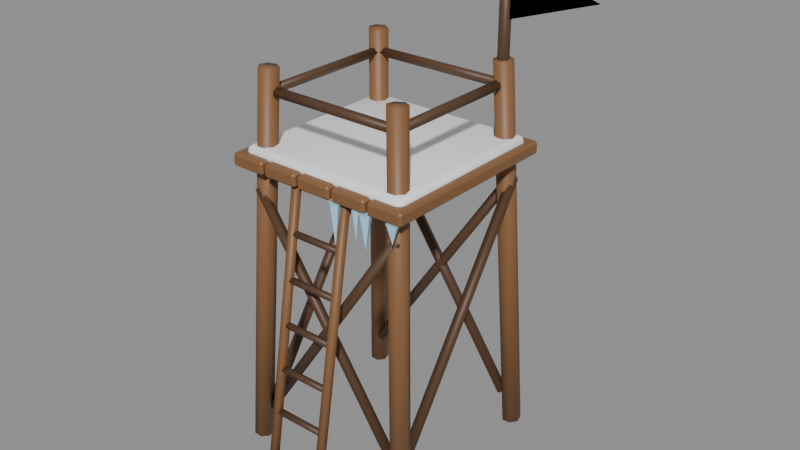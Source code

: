 # Source: lookout.blend  (saved by Blender 5.2.45; exported with 4.5.12 LTS)
import bpy
from mathutils import Matrix  # noqa: F401  (used for matrix-valued properties, if any)

bpy.ops.wm.read_factory_settings(use_empty=True)
scene = bpy.context.scene
scene.name = 'Scene'

# ---- materials (node trees are filled in below, after node groups)
mat_wood = bpy.data.materials.new('Wood')
mat_wood.diffuse_color = (0.2307, 0.107, 0.03955, 1.0)
mat_wood_dark = bpy.data.materials.new('Wood Dark')
mat_wood_dark.diffuse_color = (0.09306, 0.04519, 0.02122, 1.0)
mat_snow_cap = bpy.data.materials.new('Snow Cap')
mat_snow_cap.diffuse_color = (0.956, 0.9734, 1.0, 1.0)
mat_gloss_ice = bpy.data.materials.new('Gloss Ice')
mat_gloss_ice.diffuse_color = (0.4342, 0.7157, 0.9216, 1.0)
mat_team_cloth = bpy.data.materials.new('Team Cloth')
mat_team_cloth.diffuse_color = (1.0, 1.0, 1.0, 1.0)
mat_metal_iron = bpy.data.materials.new('Metal Iron')
mat_metal_iron.diffuse_color = (0.04231, 0.04519, 0.05448, 1.0)

# ---- material node trees
mat_wood.use_nodes = True; mat_wood.node_tree.nodes.clear()
_N = mat_wood.node_tree.nodes; _L = mat_wood.node_tree.links
n0 = _N.new('ShaderNodeBsdfPrincipled'); n0.name = 'Principled BSDF'; n0.location = (-200, 100)
n0.inputs[0].default_value = (0.2307, 0.107, 0.03955, 1.0)
n0.inputs[10].default_value = 0.005
n1 = _N.new('ShaderNodeOutputMaterial'); n1.name = 'Material Output'; n1.location = (200, 100)
_L.new(n0.outputs[0], n1.inputs[0])
n1.is_active_output = True
mat_wood_dark.use_nodes = True; mat_wood_dark.node_tree.nodes.clear()
_N = mat_wood_dark.node_tree.nodes; _L = mat_wood_dark.node_tree.links
n0 = _N.new('ShaderNodeBsdfPrincipled'); n0.name = 'Principled BSDF'; n0.location = (-200, 100)
n0.inputs[0].default_value = (0.09306, 0.04519, 0.02122, 1.0)
n0.inputs[10].default_value = 0.005
n1 = _N.new('ShaderNodeOutputMaterial'); n1.name = 'Material Output'; n1.location = (200, 100)
_L.new(n0.outputs[0], n1.inputs[0])
n1.is_active_output = True
mat_snow_cap.use_nodes = True; mat_snow_cap.node_tree.nodes.clear()
_N = mat_snow_cap.node_tree.nodes; _L = mat_snow_cap.node_tree.links
n0 = _N.new('ShaderNodeBsdfPrincipled'); n0.name = 'Principled BSDF'; n0.location = (-200, 100)
n0.inputs[0].default_value = (0.956, 0.9734, 1.0, 1.0)
n0.inputs[10].default_value = 0.005
n1 = _N.new('ShaderNodeOutputMaterial'); n1.name = 'Material Output'; n1.location = (200, 100)
_L.new(n0.outputs[0], n1.inputs[0])
n1.is_active_output = True
mat_gloss_ice.use_nodes = True; mat_gloss_ice.node_tree.nodes.clear()
_N = mat_gloss_ice.node_tree.nodes; _L = mat_gloss_ice.node_tree.links
n0 = _N.new('ShaderNodeBsdfPrincipled'); n0.name = 'Principled BSDF'; n0.location = (-200, 100)
n0.inputs[0].default_value = (0.4342, 0.7157, 0.9216, 1.0)
n0.inputs[10].default_value = 0.005
n1 = _N.new('ShaderNodeOutputMaterial'); n1.name = 'Material Output'; n1.location = (200, 100)
_L.new(n0.outputs[0], n1.inputs[0])
n1.is_active_output = True
mat_team_cloth.use_nodes = True; mat_team_cloth.node_tree.nodes.clear()
_N = mat_team_cloth.node_tree.nodes; _L = mat_team_cloth.node_tree.links
n0 = _N.new('ShaderNodeBsdfPrincipled'); n0.name = 'Principled BSDF'; n0.location = (-200, 100)
n0.inputs[0].default_value = (1.0, 1.0, 1.0, 1.0)
n0.inputs[10].default_value = 0.005
n1 = _N.new('ShaderNodeOutputMaterial'); n1.name = 'Material Output'; n1.location = (200, 100)
_L.new(n0.outputs[0], n1.inputs[0])
n1.is_active_output = True
mat_metal_iron.use_nodes = True; mat_metal_iron.node_tree.nodes.clear()
_N = mat_metal_iron.node_tree.nodes; _L = mat_metal_iron.node_tree.links
n0 = _N.new('ShaderNodeBsdfPrincipled'); n0.name = 'Principled BSDF'; n0.location = (-200, 100)
n0.inputs[0].default_value = (0.04231, 0.04519, 0.05448, 1.0)
n0.inputs[10].default_value = 0.005
n1 = _N.new('ShaderNodeOutputMaterial'); n1.name = 'Material Output'; n1.location = (200, 100)
_L.new(n0.outputs[0], n1.inputs[0])
n1.is_active_output = True

# ---- meshes
me_log = bpy.data.meshes.new('log')
me_log.from_pydata([(-0.41, -0.365, -0.002032), (-0.4451, -0.3819, 0.0003185), (-0.4538, -0.4199, 0.002429), (-0.4295, -0.4505, 0.00271), (-0.3905, -0.4505, 0.0009508), (-0.3662, -0.4201, -0.001525), (-0.3749, -0.382, -0.002852), (-0.33, -0.285, 1.768), (-0.3651, -0.3019, 1.77), (-0.3738, -0.3399, 1.772), (-0.3495, -0.3705, 1.773), (-0.3105, -0.3705, 1.771), (-0.2862, -0.3401, 1.768), (-0.2949, -0.302, 1.767)], [], [(0, 1, 8, 7), (1, 2, 9, 8), (2, 3, 10, 9), (3, 4, 11, 10), (4, 5, 12, 11), (5, 6, 13, 12), (6, 0, 7, 13), (6, 5, 4, 3, 2, 1, 0), (7, 8, 9, 10, 11, 12, 13)])
me_log.polygons.foreach_set('use_smooth', [True] * 9)
me_log.materials.append(mat_wood)
me_log.update()
me_log_001 = bpy.data.meshes.new('log.001')
me_log_001.from_pydata([(0.41, -0.365, -0.002032), (0.3749, -0.382, -0.002852), (0.3662, -0.4201, -0.001525), (0.3905, -0.4505, 0.0009508), (0.4295, -0.4505, 0.00271), (0.4538, -0.4199, 0.002429), (0.4451, -0.3819, 0.0003185), (0.33, -0.285, 1.768), (0.2949, -0.302, 1.767), (0.2862, -0.3401, 1.768), (0.3105, -0.3705, 1.771), (0.3495, -0.3705, 1.773), (0.3738, -0.3399, 1.772), (0.3651, -0.3019, 1.77)], [], [(0, 1, 8, 7), (1, 2, 9, 8), (2, 3, 10, 9), (3, 4, 11, 10), (4, 5, 12, 11), (5, 6, 13, 12), (6, 0, 7, 13), (6, 5, 4, 3, 2, 1, 0), (7, 8, 9, 10, 11, 12, 13)])
me_log_001.polygons.foreach_set('use_smooth', [True] * 9)
me_log_001.materials.append(mat_wood)
me_log_001.update()
me_log_002 = bpy.data.meshes.new('log.002')
me_log_002.from_pydata([(0.41, 0.455, 0.002032), (0.3749, 0.4381, -0.0003185), (0.3662, 0.4001, -0.002429), (0.3905, 0.3695, -0.00271), (0.4295, 0.3695, -0.0009508), (0.4538, 0.3999, 0.001525), (0.4451, 0.438, 0.002852), (0.33, 0.375, 1.772), (0.2949, 0.3581, 1.77), (0.2862, 0.3201, 1.768), (0.3105, 0.2895, 1.767), (0.3495, 0.2895, 1.769), (0.3738, 0.3199, 1.772), (0.3651, 0.358, 1.773)], [], [(0, 1, 8, 7), (1, 2, 9, 8), (2, 3, 10, 9), (3, 4, 11, 10), (4, 5, 12, 11), (5, 6, 13, 12), (6, 0, 7, 13), (6, 5, 4, 3, 2, 1, 0), (7, 8, 9, 10, 11, 12, 13)])
me_log_002.polygons.foreach_set('use_smooth', [True] * 9)
me_log_002.materials.append(mat_wood)
me_log_002.update()
me_log_003 = bpy.data.meshes.new('log.003')
me_log_003.from_pydata([(-0.41, 0.455, 0.002032), (-0.4451, 0.438, 0.002852), (-0.4538, 0.3999, 0.001525), (-0.4295, 0.3695, -0.0009508), (-0.3905, 0.3695, -0.00271), (-0.3662, 0.4001, -0.002429), (-0.3749, 0.4381, -0.0003185), (-0.33, 0.375, 1.772), (-0.3651, 0.358, 1.773), (-0.3738, 0.3199, 1.772), (-0.3495, 0.2895, 1.769), (-0.3105, 0.2895, 1.767), (-0.2862, 0.3201, 1.768), (-0.2949, 0.3581, 1.77)], [], [(0, 1, 8, 7), (1, 2, 9, 8), (2, 3, 10, 9), (3, 4, 11, 10), (4, 5, 12, 11), (5, 6, 13, 12), (6, 0, 7, 13), (6, 5, 4, 3, 2, 1, 0), (7, 8, 9, 10, 11, 12, 13)])
me_log_003.polygons.foreach_set('use_smooth', [True] * 9)
me_log_003.materials.append(mat_wood)
me_log_003.update()
me_log_004 = bpy.data.meshes.new('log.004')
me_log_004.from_pydata([(-0.37, -0.405, 0.15), (-0.3503, -0.3877, 0.1367), (-0.3578, -0.3598, 0.1418), (-0.3822, -0.3598, 0.1582), (-0.3897, -0.3877, 0.1633), (0.37, -0.405, 1.25), (0.3897, -0.3877, 1.237), (0.3822, -0.3598, 1.242), (0.3578, -0.3598, 1.258), (0.3503, -0.3877, 1.263)], [], [(0, 1, 6, 5), (1, 2, 7, 6), (2, 3, 8, 7), (3, 4, 9, 8), (4, 0, 5, 9), (4, 3, 2, 1, 0), (5, 6, 7, 8, 9)])
me_log_004.polygons.foreach_set('use_smooth', [True] * 7)
me_log_004.materials.append(mat_wood_dark)
me_log_004.update()
me_log_005 = bpy.data.meshes.new('log.005')
me_log_005.from_pydata([(-0.37, -0.405, 1.25), (-0.3897, -0.3877, 1.237), (-0.3822, -0.3598, 1.242), (-0.3578, -0.3598, 1.258), (-0.3503, -0.3877, 1.263), (0.37, -0.405, 0.15), (0.3503, -0.3877, 0.1367), (0.3578, -0.3598, 0.1418), (0.3822, -0.3598, 0.1582), (0.3897, -0.3877, 0.1633)], [], [(0, 1, 6, 5), (1, 2, 7, 6), (2, 3, 8, 7), (3, 4, 9, 8), (4, 0, 5, 9), (4, 3, 2, 1, 0), (5, 6, 7, 8, 9)])
me_log_005.polygons.foreach_set('use_smooth', [True] * 7)
me_log_005.materials.append(mat_wood_dark)
me_log_005.update()
me_log_006 = bpy.data.meshes.new('log.006')
me_log_006.from_pydata([(-0.37, 0.355, 0.15), (-0.3503, 0.3723, 0.1367), (-0.3578, 0.4002, 0.1418), (-0.3822, 0.4002, 0.1582), (-0.3897, 0.3723, 0.1633), (0.37, 0.355, 1.25), (0.3897, 0.3723, 1.237), (0.3822, 0.4002, 1.242), (0.3578, 0.4002, 1.258), (0.3503, 0.3723, 1.263)], [], [(0, 1, 6, 5), (1, 2, 7, 6), (2, 3, 8, 7), (3, 4, 9, 8), (4, 0, 5, 9), (4, 3, 2, 1, 0), (5, 6, 7, 8, 9)])
me_log_006.polygons.foreach_set('use_smooth', [True] * 7)
me_log_006.materials.append(mat_wood_dark)
me_log_006.update()
me_log_007 = bpy.data.meshes.new('log.007')
me_log_007.from_pydata([(-0.37, 0.355, 1.25), (-0.3897, 0.3723, 1.237), (-0.3822, 0.4002, 1.242), (-0.3578, 0.4002, 1.258), (-0.3503, 0.3723, 1.263), (0.37, 0.355, 0.15), (0.3503, 0.3723, 0.1367), (0.3578, 0.4002, 0.1418), (0.3822, 0.4002, 0.1582), (0.3897, 0.3723, 0.1633)], [], [(0, 1, 6, 5), (1, 2, 7, 6), (2, 3, 8, 7), (3, 4, 9, 8), (4, 0, 5, 9), (4, 3, 2, 1, 0), (5, 6, 7, 8, 9)])
me_log_007.polygons.foreach_set('use_smooth', [True] * 7)
me_log_007.materials.append(mat_wood_dark)
me_log_007.update()
me_log_008 = bpy.data.meshes.new('log.008')
me_log_008.from_pydata([(-0.355, -0.37, 0.15), (-0.3723, -0.3503, 0.1367), (-0.4002, -0.3578, 0.1418), (-0.4002, -0.3822, 0.1582), (-0.3723, -0.3897, 0.1633), (-0.355, 0.37, 1.25), (-0.3723, 0.3897, 1.237), (-0.4002, 0.3822, 1.242), (-0.4002, 0.3578, 1.258), (-0.3723, 0.3503, 1.263)], [], [(0, 1, 6, 5), (1, 2, 7, 6), (2, 3, 8, 7), (3, 4, 9, 8), (4, 0, 5, 9), (4, 3, 2, 1, 0), (5, 6, 7, 8, 9)])
me_log_008.polygons.foreach_set('use_smooth', [True] * 7)
me_log_008.materials.append(mat_wood_dark)
me_log_008.update()
me_log_009 = bpy.data.meshes.new('log.009')
me_log_009.from_pydata([(0.405, -0.37, 0.15), (0.3877, -0.3503, 0.1367), (0.3598, -0.3578, 0.1418), (0.3598, -0.3822, 0.1582), (0.3877, -0.3897, 0.1633), (0.405, 0.37, 1.25), (0.3877, 0.3897, 1.237), (0.3598, 0.3822, 1.242), (0.3598, 0.3578, 1.258), (0.3877, 0.3503, 1.263)], [], [(0, 1, 6, 5), (1, 2, 7, 6), (2, 3, 8, 7), (3, 4, 9, 8), (4, 0, 5, 9), (4, 3, 2, 1, 0), (5, 6, 7, 8, 9)])
me_log_009.polygons.foreach_set('use_smooth', [True] * 7)
me_log_009.materials.append(mat_wood_dark)
me_log_009.update()
me_log_010 = bpy.data.meshes.new('log.010')
me_log_010.from_pydata([(-0.13, -0.6083, -0.003717), (-0.1509, -0.6233, -0.001149), (-0.1429, -0.6475, 0.003007), (-0.1171, -0.6475, 0.003007), (-0.1091, -0.6233, -0.001149), (-0.13, -0.3683, 1.396), (-0.1509, -0.3833, 1.399), (-0.1429, -0.4075, 1.403), (-0.1171, -0.4075, 1.403), (-0.1091, -0.3833, 1.399)], [], [(0, 1, 6, 5), (1, 2, 7, 6), (2, 3, 8, 7), (3, 4, 9, 8), (4, 0, 5, 9), (4, 3, 2, 1, 0), (5, 6, 7, 8, 9)])
me_log_010.polygons.foreach_set('use_smooth', [True] * 7)
me_log_010.materials.append(mat_wood)
me_log_010.update()
me_log_011 = bpy.data.meshes.new('log.011')
me_log_011.from_pydata([(0.13, -0.6083, -0.003717), (0.1091, -0.6233, -0.001149), (0.1171, -0.6475, 0.003007), (0.1429, -0.6475, 0.003007), (0.1509, -0.6233, -0.001149), (0.13, -0.3683, 1.396), (0.1091, -0.3833, 1.399), (0.1171, -0.4075, 1.403), (0.1429, -0.4075, 1.403), (0.1509, -0.3833, 1.399)], [], [(0, 1, 6, 5), (1, 2, 7, 6), (2, 3, 8, 7), (3, 4, 9, 8), (4, 0, 5, 9), (4, 3, 2, 1, 0), (5, 6, 7, 8, 9)])
me_log_011.polygons.foreach_set('use_smooth', [True] * 7)
me_log_011.materials.append(mat_wood)
me_log_011.update()
me_log_012 = bpy.data.meshes.new('log.012')
me_log_012.from_pydata([(-0.14, -0.622, 0.14), (-0.14, -0.6109, 0.1248), (-0.14, -0.5931, 0.1306), (-0.14, -0.5931, 0.1494), (-0.14, -0.6109, 0.1552), (0.14, -0.622, 0.14), (0.14, -0.6109, 0.1248), (0.14, -0.5931, 0.1306), (0.14, -0.5931, 0.1494), (0.14, -0.6109, 0.1552)], [], [(0, 1, 6, 5), (1, 2, 7, 6), (2, 3, 8, 7), (3, 4, 9, 8), (4, 0, 5, 9), (4, 3, 2, 1, 0), (5, 6, 7, 8, 9)])
me_log_012.polygons.foreach_set('use_smooth', [True] * 7)
me_log_012.materials.append(mat_wood_dark)
me_log_012.update()
me_log_013 = bpy.data.meshes.new('log.013')
me_log_013.from_pydata([(-0.14, -0.5877, 0.34), (-0.14, -0.5767, 0.3248), (-0.14, -0.5588, 0.3306), (-0.14, -0.5588, 0.3494), (-0.14, -0.5767, 0.3552), (0.14, -0.5877, 0.34), (0.14, -0.5767, 0.3248), (0.14, -0.5588, 0.3306), (0.14, -0.5588, 0.3494), (0.14, -0.5767, 0.3552)], [], [(0, 1, 6, 5), (1, 2, 7, 6), (2, 3, 8, 7), (3, 4, 9, 8), (4, 0, 5, 9), (4, 3, 2, 1, 0), (5, 6, 7, 8, 9)])
me_log_013.polygons.foreach_set('use_smooth', [True] * 7)
me_log_013.materials.append(mat_wood_dark)
me_log_013.update()
me_log_014 = bpy.data.meshes.new('log.014')
me_log_014.from_pydata([(-0.14, -0.5534, 0.54), (-0.14, -0.5424, 0.5248), (-0.14, -0.5245, 0.5306), (-0.14, -0.5245, 0.5494), (-0.14, -0.5424, 0.5552), (0.14, -0.5534, 0.54), (0.14, -0.5424, 0.5248), (0.14, -0.5245, 0.5306), (0.14, -0.5245, 0.5494), (0.14, -0.5424, 0.5552)], [], [(0, 1, 6, 5), (1, 2, 7, 6), (2, 3, 8, 7), (3, 4, 9, 8), (4, 0, 5, 9), (4, 3, 2, 1, 0), (5, 6, 7, 8, 9)])
me_log_014.polygons.foreach_set('use_smooth', [True] * 7)
me_log_014.materials.append(mat_wood_dark)
me_log_014.update()
me_log_015 = bpy.data.meshes.new('log.015')
me_log_015.from_pydata([(-0.14, -0.5191, 0.74), (-0.14, -0.5081, 0.7248), (-0.14, -0.4902, 0.7306), (-0.14, -0.4902, 0.7494), (-0.14, -0.5081, 0.7552), (0.14, -0.5191, 0.74), (0.14, -0.5081, 0.7248), (0.14, -0.4902, 0.7306), (0.14, -0.4902, 0.7494), (0.14, -0.5081, 0.7552)], [], [(0, 1, 6, 5), (1, 2, 7, 6), (2, 3, 8, 7), (3, 4, 9, 8), (4, 0, 5, 9), (4, 3, 2, 1, 0), (5, 6, 7, 8, 9)])
me_log_015.polygons.foreach_set('use_smooth', [True] * 7)
me_log_015.materials.append(mat_wood_dark)
me_log_015.update()
me_log_016 = bpy.data.meshes.new('log.016')
me_log_016.from_pydata([(-0.14, -0.4849, 0.94), (-0.14, -0.4738, 0.9248), (-0.14, -0.4559, 0.9306), (-0.14, -0.4559, 0.9494), (-0.14, -0.4738, 0.9552), (0.14, -0.4849, 0.94), (0.14, -0.4738, 0.9248), (0.14, -0.4559, 0.9306), (0.14, -0.4559, 0.9494), (0.14, -0.4738, 0.9552)], [], [(0, 1, 6, 5), (1, 2, 7, 6), (2, 3, 8, 7), (3, 4, 9, 8), (4, 0, 5, 9), (4, 3, 2, 1, 0), (5, 6, 7, 8, 9)])
me_log_016.polygons.foreach_set('use_smooth', [True] * 7)
me_log_016.materials.append(mat_wood_dark)
me_log_016.update()
me_log_017 = bpy.data.meshes.new('log.017')
me_log_017.from_pydata([(-0.14, -0.4506, 1.14), (-0.14, -0.4395, 1.125), (-0.14, -0.4216, 1.131), (-0.14, -0.4216, 1.149), (-0.14, -0.4395, 1.155), (0.14, -0.4506, 1.14), (0.14, -0.4395, 1.125), (0.14, -0.4216, 1.131), (0.14, -0.4216, 1.149), (0.14, -0.4395, 1.155)], [], [(0, 1, 6, 5), (1, 2, 7, 6), (2, 3, 8, 7), (3, 4, 9, 8), (4, 0, 5, 9), (4, 3, 2, 1, 0), (5, 6, 7, 8, 9)])
me_log_017.polygons.foreach_set('use_smooth', [True] * 7)
me_log_017.materials.append(mat_wood_dark)
me_log_017.update()
me_box = bpy.data.meshes.new('box')
me_box.from_pydata([(-0.444, -0.45, 1.35), (-0.276, -0.45, 1.35), (-0.444, 0.45, 1.35), (-0.276, 0.45, 1.35), (-0.444, -0.45, 1.41), (-0.276, -0.45, 1.41), (-0.444, 0.45, 1.41), (-0.276, 0.45, 1.41)], [], [(0, 2, 3, 1), (4, 5, 7, 6), (0, 1, 5, 4), (2, 6, 7, 3), (0, 4, 6, 2), (1, 3, 7, 5)])
me_box.materials.append(mat_wood)
me_box.update()
me_box_001 = bpy.data.meshes.new('box.001')
me_box_001.from_pydata([(-0.264, -0.45, 1.35), (-0.096, -0.45, 1.35), (-0.264, 0.45, 1.35), (-0.096, 0.45, 1.35), (-0.264, -0.45, 1.41), (-0.096, -0.45, 1.41), (-0.264, 0.45, 1.41), (-0.096, 0.45, 1.41)], [], [(0, 2, 3, 1), (4, 5, 7, 6), (0, 1, 5, 4), (2, 6, 7, 3), (0, 4, 6, 2), (1, 3, 7, 5)])
me_box_001.materials.append(mat_wood)
me_box_001.update()
me_box_002 = bpy.data.meshes.new('box.002')
me_box_002.from_pydata([(-0.084, -0.45, 1.35), (0.084, -0.45, 1.35), (-0.084, 0.45, 1.35), (0.084, 0.45, 1.35), (-0.084, -0.45, 1.41), (0.084, -0.45, 1.41), (-0.084, 0.45, 1.41), (0.084, 0.45, 1.41)], [], [(0, 2, 3, 1), (4, 5, 7, 6), (0, 1, 5, 4), (2, 6, 7, 3), (0, 4, 6, 2), (1, 3, 7, 5)])
me_box_002.materials.append(mat_wood)
me_box_002.update()
me_box_003 = bpy.data.meshes.new('box.003')
me_box_003.from_pydata([(0.096, -0.45, 1.35), (0.264, -0.45, 1.35), (0.096, 0.45, 1.35), (0.264, 0.45, 1.35), (0.096, -0.45, 1.41), (0.264, -0.45, 1.41), (0.096, 0.45, 1.41), (0.264, 0.45, 1.41)], [], [(0, 2, 3, 1), (4, 5, 7, 6), (0, 1, 5, 4), (2, 6, 7, 3), (0, 4, 6, 2), (1, 3, 7, 5)])
me_box_003.materials.append(mat_wood)
me_box_003.update()
me_box_004 = bpy.data.meshes.new('box.004')
me_box_004.from_pydata([(0.276, -0.45, 1.35), (0.444, -0.45, 1.35), (0.276, 0.45, 1.35), (0.444, 0.45, 1.35), (0.276, -0.45, 1.41), (0.444, -0.45, 1.41), (0.276, 0.45, 1.41), (0.444, 0.45, 1.41)], [], [(0, 2, 3, 1), (4, 5, 7, 6), (0, 1, 5, 4), (2, 6, 7, 3), (0, 4, 6, 2), (1, 3, 7, 5)])
me_box_004.materials.append(mat_wood)
me_box_004.update()
me_snow = bpy.data.meshes.new('snow')
me_snow.from_pydata([(-0.41, -0.41, 1.38), (0.41, -0.41, 1.38), (-0.41, 0.41, 1.38), (0.41, 0.41, 1.38), (-0.41, -0.41, 1.44), (0.41, -0.41, 1.44), (-0.41, 0.41, 1.44), (0.41, 0.41, 1.44)], [], [(0, 2, 3, 1), (4, 5, 7, 6), (0, 1, 5, 4), (2, 6, 7, 3), (0, 4, 6, 2), (1, 3, 7, 5)])
me_snow.polygons.foreach_set('use_smooth', [True] * 6)
me_snow.materials.append(mat_snow_cap)
me_snow.update()
me_log_018 = bpy.data.meshes.new('log.018')
me_log_018.from_pydata([(0.308, 0.33, 1.67), (0.3232, 0.33, 1.649), (0.3478, 0.33, 1.657), (0.3478, 0.33, 1.683), (0.3232, 0.33, 1.691), (0.308, -0.33, 1.67), (0.3232, -0.33, 1.649), (0.3478, -0.33, 1.657), (0.3478, -0.33, 1.683), (0.3232, -0.33, 1.691)], [], [(0, 1, 6, 5), (1, 2, 7, 6), (2, 3, 8, 7), (3, 4, 9, 8), (4, 0, 5, 9), (4, 3, 2, 1, 0), (5, 6, 7, 8, 9)])
me_log_018.polygons.foreach_set('use_smooth', [True] * 7)
me_log_018.materials.append(mat_wood_dark)
me_log_018.update()
me_log_019 = bpy.data.meshes.new('log.019')
me_log_019.from_pydata([(-0.33, 0.308, 1.67), (-0.33, 0.3232, 1.649), (-0.33, 0.3478, 1.657), (-0.33, 0.3478, 1.683), (-0.33, 0.3232, 1.691), (0.33, 0.308, 1.67), (0.33, 0.3232, 1.649), (0.33, 0.3478, 1.657), (0.33, 0.3478, 1.683), (0.33, 0.3232, 1.691)], [], [(0, 1, 6, 5), (1, 2, 7, 6), (2, 3, 8, 7), (3, 4, 9, 8), (4, 0, 5, 9), (4, 3, 2, 1, 0), (5, 6, 7, 8, 9)])
me_log_019.polygons.foreach_set('use_smooth', [True] * 7)
me_log_019.materials.append(mat_wood_dark)
me_log_019.update()
me_log_020 = bpy.data.meshes.new('log.020')
me_log_020.from_pydata([(-0.308, -0.33, 1.67), (-0.3232, -0.33, 1.649), (-0.3478, -0.33, 1.657), (-0.3478, -0.33, 1.683), (-0.3232, -0.33, 1.691), (-0.308, 0.33, 1.67), (-0.3232, 0.33, 1.649), (-0.3478, 0.33, 1.657), (-0.3478, 0.33, 1.683), (-0.3232, 0.33, 1.691)], [], [(0, 1, 6, 5), (1, 2, 7, 6), (2, 3, 8, 7), (3, 4, 9, 8), (4, 0, 5, 9), (4, 3, 2, 1, 0), (5, 6, 7, 8, 9)])
me_log_020.polygons.foreach_set('use_smooth', [True] * 7)
me_log_020.materials.append(mat_wood_dark)
me_log_020.update()
me_log_021 = bpy.data.meshes.new('log.021')
me_log_021.from_pydata([(0.33, -0.308, 1.67), (0.33, -0.3232, 1.649), (0.33, -0.3478, 1.657), (0.33, -0.3478, 1.683), (0.33, -0.3232, 1.691), (-0.33, -0.308, 1.67), (-0.33, -0.3232, 1.649), (-0.33, -0.3478, 1.657), (-0.33, -0.3478, 1.683), (-0.33, -0.3232, 1.691)], [], [(0, 1, 6, 5), (1, 2, 7, 6), (2, 3, 8, 7), (3, 4, 9, 8), (4, 0, 5, 9), (4, 3, 2, 1, 0), (5, 6, 7, 8, 9)])
me_log_021.polygons.foreach_set('use_smooth', [True] * 7)
me_log_021.materials.append(mat_wood_dark)
me_log_021.update()
me_cone = bpy.data.meshes.new('cone')
me_cone.from_pydata([(0.1106, -0.4669, 1.35), (0.08505, -0.4483, 1.35), (0.09481, -0.4183, 1.35), (0.1264, -0.4183, 1.35), (0.1362, -0.4483, 1.35), (0.1106, -0.44, 1.16)], [], [(0, 1, 5), (1, 2, 5), (2, 3, 5), (3, 4, 5), (4, 0, 5), (4, 3, 2, 1, 0)])
me_cone.materials.append(mat_gloss_ice)
me_cone.update()
me_cone_001 = bpy.data.meshes.new('cone.001')
me_cone_001.from_pydata([(0.2176, -0.4583, 1.35), (0.2002, -0.4457, 1.35), (0.2068, -0.4252, 1.35), (0.2284, -0.4252, 1.35), (0.2351, -0.4457, 1.35), (0.2176, -0.44, 1.219)], [], [(0, 1, 5), (1, 2, 5), (2, 3, 5), (3, 4, 5), (4, 0, 5), (4, 3, 2, 1, 0)])
me_cone_001.materials.append(mat_gloss_ice)
me_cone_001.update()
me_cone_002 = bpy.data.meshes.new('cone.002')
me_cone_002.from_pydata([(0.2657, -0.4693, 1.35), (0.2378, -0.4491, 1.35), (0.2484, -0.4163, 1.35), (0.2829, -0.4163, 1.35), (0.2936, -0.4491, 1.35), (0.2657, -0.44, 1.196)], [], [(0, 1, 5), (1, 2, 5), (2, 3, 5), (3, 4, 5), (4, 0, 5), (4, 3, 2, 1, 0)])
me_cone_002.materials.append(mat_gloss_ice)
me_cone_002.update()
me_cone_003 = bpy.data.meshes.new('cone.003')
me_cone_003.from_pydata([(0.3982, -0.4688, 1.35), (0.3708, -0.4489, 1.35), (0.3813, -0.4167, 1.35), (0.4151, -0.4167, 1.35), (0.4256, -0.4489, 1.35), (0.3982, -0.44, 1.265)], [], [(0, 1, 5), (1, 2, 5), (2, 3, 5), (3, 4, 5), (4, 0, 5), (4, 3, 2, 1, 0)])
me_cone_003.materials.append(mat_gloss_ice)
me_cone_003.update()
me_pole = bpy.data.meshes.new('pole')
me_pole.from_pydata([(0.33, 0.355, 1.41), (0.3083, 0.3425, 1.41), (0.3083, 0.3175, 1.41), (0.33, 0.305, 1.41), (0.3517, 0.3175, 1.41), (0.3517, 0.3425, 1.41), (0.33, 0.355, 2.21), (0.3083, 0.3425, 2.21), (0.3083, 0.3175, 2.21), (0.33, 0.305, 2.21), (0.3517, 0.3175, 2.21), (0.3517, 0.3425, 2.21)], [], [(0, 1, 7, 6), (1, 2, 8, 7), (2, 3, 9, 8), (3, 4, 10, 9), (4, 5, 11, 10), (5, 0, 6, 11), (5, 4, 3, 2, 1, 0), (6, 7, 8, 9, 10, 11)])
me_pole.polygons.foreach_set('use_smooth', [True] * 8)
me_pole.materials.append(mat_wood_dark)
me_pole.update()
me_pennant = bpy.data.meshes.new('pennant')
me_pennant.from_pydata([(0.33, 0.33, 2.19), (0.75, 0.33, 2.07), (0.33, 0.33, 1.93)], [], [(0, 1, 2), (2, 1, 0)])
me_pennant.materials.append(mat_team_cloth)
me_pennant.update()
me_cone_004 = bpy.data.meshes.new('cone.004')
me_cone_004.from_pydata([(0.33, 0.37, 2.21), (0.2954, 0.35, 2.21), (0.2954, 0.31, 2.21), (0.33, 0.29, 2.21), (0.3646, 0.31, 2.21), (0.3646, 0.35, 2.21), (0.33, 0.33, 2.27)], [], [(0, 1, 6), (1, 2, 6), (2, 3, 6), (3, 4, 6), (4, 5, 6), (5, 0, 6), (5, 4, 3, 2, 1, 0)])
me_cone_004.materials.append(mat_metal_iron)
me_cone_004.update()

# ---- objects
ob_log = bpy.data.objects.new('log', me_log)
ob_log_001 = bpy.data.objects.new('log.001', me_log_001)
ob_log_002 = bpy.data.objects.new('log.002', me_log_002)
ob_log_003 = bpy.data.objects.new('log.003', me_log_003)
ob_log_004 = bpy.data.objects.new('log.004', me_log_004)
ob_log_005 = bpy.data.objects.new('log.005', me_log_005)
ob_log_006 = bpy.data.objects.new('log.006', me_log_006)
ob_log_007 = bpy.data.objects.new('log.007', me_log_007)
ob_log_008 = bpy.data.objects.new('log.008', me_log_008)
ob_log_009 = bpy.data.objects.new('log.009', me_log_009)
ob_log_010 = bpy.data.objects.new('log.010', me_log_010)
ob_log_011 = bpy.data.objects.new('log.011', me_log_011)
ob_log_012 = bpy.data.objects.new('log.012', me_log_012)
ob_log_013 = bpy.data.objects.new('log.013', me_log_013)
ob_log_014 = bpy.data.objects.new('log.014', me_log_014)
ob_log_015 = bpy.data.objects.new('log.015', me_log_015)
ob_log_016 = bpy.data.objects.new('log.016', me_log_016)
ob_log_017 = bpy.data.objects.new('log.017', me_log_017)
ob_box = bpy.data.objects.new('box', me_box)
ob_box_001 = bpy.data.objects.new('box.001', me_box_001)
ob_box_002 = bpy.data.objects.new('box.002', me_box_002)
ob_box_003 = bpy.data.objects.new('box.003', me_box_003)
ob_box_004 = bpy.data.objects.new('box.004', me_box_004)
ob_snow = bpy.data.objects.new('snow', me_snow)
ob_log_018 = bpy.data.objects.new('log.018', me_log_018)
ob_log_019 = bpy.data.objects.new('log.019', me_log_019)
ob_log_020 = bpy.data.objects.new('log.020', me_log_020)
ob_log_021 = bpy.data.objects.new('log.021', me_log_021)
ob_cone = bpy.data.objects.new('cone', me_cone)
ob_cone_001 = bpy.data.objects.new('cone.001', me_cone_001)
ob_cone_002 = bpy.data.objects.new('cone.002', me_cone_002)
ob_cone_003 = bpy.data.objects.new('cone.003', me_cone_003)
ob_pole = bpy.data.objects.new('pole', me_pole)
ob_pennant = bpy.data.objects.new('pennant', me_pennant)
ob_cone_004 = bpy.data.objects.new('cone.004', me_cone_004)

# ---- transforms, parenting, visibility, modifiers, constraints
ob_log.location = (0.0, 0.0, 0.0)
ob_log_001.location = (0.0, 0.0, 0.0)
ob_log_002.location = (0.0, 0.0, 0.0)
ob_log_003.location = (0.0, 0.0, 0.0)
ob_log_004.location = (0.0, 0.0, 0.0)
ob_log_005.location = (0.0, 0.0, 0.0)
ob_log_006.location = (0.0, 0.0, 0.0)
ob_log_007.location = (0.0, 0.0, 0.0)
ob_log_008.location = (0.0, 0.0, 0.0)
ob_log_009.location = (0.0, 0.0, 0.0)
ob_log_010.location = (0.0, 0.0, 0.0)
ob_log_011.location = (0.0, 0.0, 0.0)
ob_log_012.location = (0.0, 0.0, 0.0)
ob_log_013.location = (0.0, 0.0, 0.0)
ob_log_014.location = (0.0, 0.0, 0.0)
ob_log_015.location = (0.0, 0.0, 0.0)
ob_log_016.location = (0.0, 0.0, 0.0)
ob_log_017.location = (0.0, 0.0, 0.0)
ob_box.location = (0.0, 0.0, 0.0)
_m = ob_box.modifiers.new('bevel', 'BEVEL')
_m.width = 0.01
_m.width_pct = 0.01
_m.limit_method = 'NONE'
ob_box_001.location = (0.0, 0.0, 0.0)
_m = ob_box_001.modifiers.new('bevel', 'BEVEL')
_m.width = 0.01
_m.width_pct = 0.01
_m.limit_method = 'NONE'
ob_box_002.location = (0.0, 0.0, 0.0)
_m = ob_box_002.modifiers.new('bevel', 'BEVEL')
_m.width = 0.01
_m.width_pct = 0.01
_m.limit_method = 'NONE'
ob_box_003.location = (0.0, 0.0, 0.0)
_m = ob_box_003.modifiers.new('bevel', 'BEVEL')
_m.width = 0.01
_m.width_pct = 0.01
_m.limit_method = 'NONE'
ob_box_004.location = (0.0, 0.0, 0.0)
_m = ob_box_004.modifiers.new('bevel', 'BEVEL')
_m.width = 0.01
_m.width_pct = 0.01
_m.limit_method = 'NONE'
ob_snow.location = (0.0, 0.0, 0.0)
_m = ob_snow.modifiers.new('bevel', 'BEVEL')
_m.width = 0.027
_m.width_pct = 0.027
_m.segments = 2
_m.limit_method = 'NONE'
ob_log_018.location = (0.0, 0.0, 0.0)
ob_log_019.location = (0.0, 0.0, 0.0)
ob_log_020.location = (0.0, 0.0, 0.0)
ob_log_021.location = (0.0, 0.0, 0.0)
ob_cone.location = (0.0, 0.0, 0.0)
ob_cone_001.location = (0.0, 0.0, 0.0)
ob_cone_002.location = (0.0, 0.0, 0.0)
ob_cone_003.location = (0.0, 0.0, 0.0)
ob_pole.location = (0.0, 0.0, 0.0)
ob_pennant.location = (0.0, 0.0, 0.0)
ob_cone_004.location = (0.0, 0.0, 0.0)

# ---- collection membership
scene.collection.objects.link(ob_log)
scene.collection.objects.link(ob_log_001)
scene.collection.objects.link(ob_log_002)
scene.collection.objects.link(ob_log_003)
scene.collection.objects.link(ob_log_004)
scene.collection.objects.link(ob_log_005)
scene.collection.objects.link(ob_log_006)
scene.collection.objects.link(ob_log_007)
scene.collection.objects.link(ob_log_008)
scene.collection.objects.link(ob_log_009)
scene.collection.objects.link(ob_log_010)
scene.collection.objects.link(ob_log_011)
scene.collection.objects.link(ob_log_012)
scene.collection.objects.link(ob_log_013)
scene.collection.objects.link(ob_log_014)
scene.collection.objects.link(ob_log_015)
scene.collection.objects.link(ob_log_016)
scene.collection.objects.link(ob_log_017)
scene.collection.objects.link(ob_box)
scene.collection.objects.link(ob_box_001)
scene.collection.objects.link(ob_box_002)
scene.collection.objects.link(ob_box_003)
scene.collection.objects.link(ob_box_004)
scene.collection.objects.link(ob_snow)
scene.collection.objects.link(ob_log_018)
scene.collection.objects.link(ob_log_019)
scene.collection.objects.link(ob_log_020)
scene.collection.objects.link(ob_log_021)
scene.collection.objects.link(ob_cone)
scene.collection.objects.link(ob_cone_001)
scene.collection.objects.link(ob_cone_002)
scene.collection.objects.link(ob_cone_003)
scene.collection.objects.link(ob_pole)
scene.collection.objects.link(ob_pennant)
scene.collection.objects.link(ob_cone_004)

# ---- scene / render settings (as saved in the file)
scene.frame_start = 1; scene.frame_end = 250; scene.frame_set(1)
scene.render.engine = 'BLENDER_EEVEE_NEXT'
scene.render.bake_bias = 0.0
scene.render.bake_samples = 0
scene.render.compositor_device = 'GPU'
scene.eevee.use_volume_custom_range = False
scene.eevee.fast_gi_thickness_near = 0.1
scene.eevee.fast_gi_thickness_far = 0.0
scene.eevee.ray_tracing_options.screen_trace_thickness = 0.1
bpy.context.view_layer.update()

# ---- added for rendering (the .blend has no active camera and no usable light): camera, sun + grey world if the file has none
cam_auto = bpy.data.cameras.new('AutoCamera')
cam_auto.lens = 50.0
cam_auto.sensor_width = 36.0
cam_auto.clip_end = 1000.0
ob_auto_camera = bpy.data.objects.new('AutoCamera', cam_auto)
scene.collection.objects.link(ob_auto_camera)
ob_auto_camera.location = (2.7378, -3.20396, 3.20492)
ob_auto_camera.rotation_euler = (1.09748, -7.21219e-08, 0.694738)
scene.camera = ob_auto_camera
light_auto_sun = bpy.data.lights.new('AutoSun', 'SUN')
light_auto_sun.energy = 3.0
light_auto_sun.angle = 0.0523599
ob_auto_sun = bpy.data.objects.new('AutoSun', light_auto_sun)
scene.collection.objects.link(ob_auto_sun)
ob_auto_sun.rotation_euler = (0.872665, 0.174533, 0.523599)
if scene.world is None:
    world_auto = bpy.data.worlds.new('AutoWorld')
    world_auto.color = (0.3, 0.3, 0.3)
    scene.world = world_auto
bpy.context.view_layer.update()
